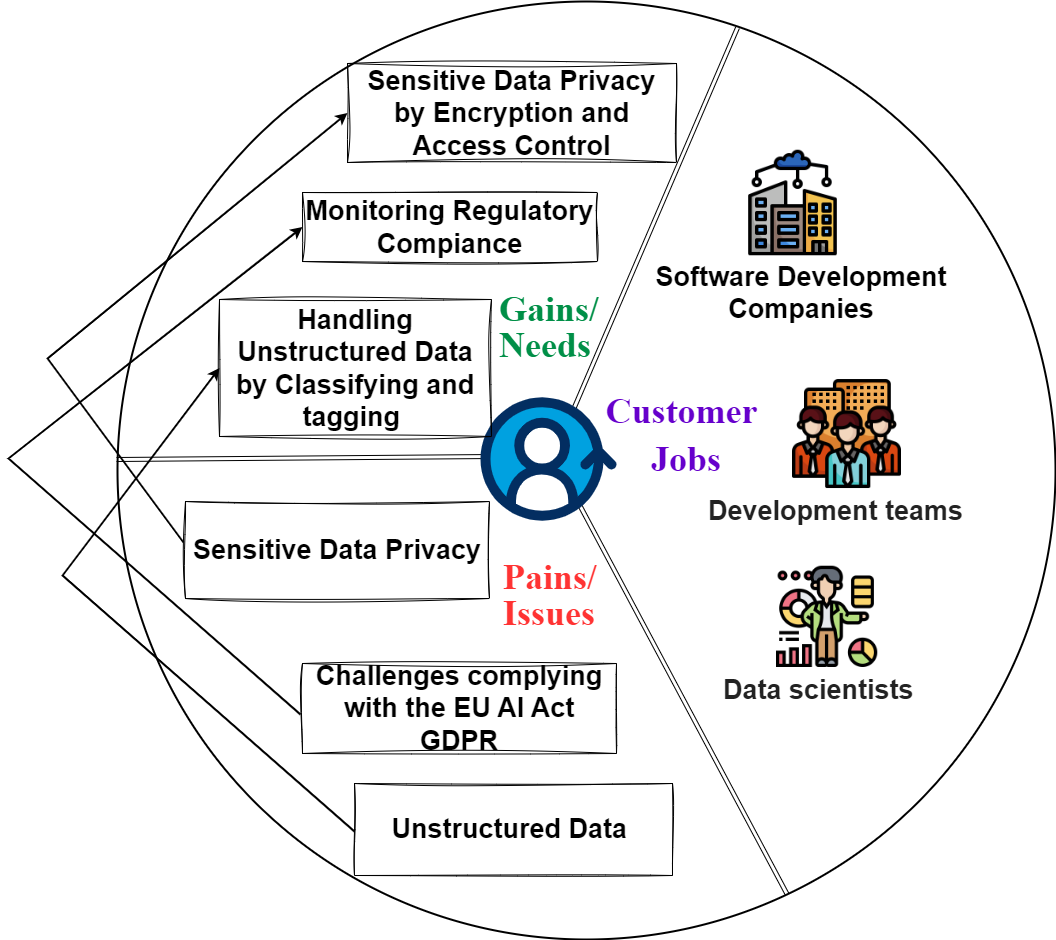

The diagram above was exported from draw.io. Its source (the exported page's mxGraphModel, read from the mxfile embedded in the PNG):
<mxGraphModel dx="2100" dy="1060" grid="0" gridSize="10" guides="1" tooltips="1" connect="1" arrows="1" fold="1" page="1" pageScale="1" pageWidth="850" pageHeight="1100" math="0" shadow="0">
  <root>
    <mxCell id="0" />
    <mxCell id="1" parent="0" />
    <mxCell id="SwDt-olNFkws1J3SlWin-7" value="" style="ellipse;whiteSpace=wrap;html=1;aspect=fixed;strokeWidth=2;" parent="1" vertex="1">
      <mxGeometry x="410" y="620" width="938" height="938" as="geometry" />
    </mxCell>
    <mxCell id="SwDt-olNFkws1J3SlWin-8" value="" style="shape=link;html=1;rounded=0;exitX=0.661;exitY=0.028;exitDx=0;exitDy=0;exitPerimeter=0;entryX=0.714;entryY=0.952;entryDx=0;entryDy=0;entryPerimeter=0;" parent="1" source="SwDt-olNFkws1J3SlWin-7" target="SwDt-olNFkws1J3SlWin-7" edge="1">
      <mxGeometry width="100" relative="1" as="geometry">
        <mxPoint x="942" y="1049.5" as="sourcePoint" />
        <mxPoint x="878" y="1456.5" as="targetPoint" />
        <Array as="points">
          <mxPoint x="846" y="1074.5" />
        </Array>
      </mxGeometry>
    </mxCell>
    <mxCell id="SwDt-olNFkws1J3SlWin-9" value="" style="html=1;rounded=0;endArrow=none;endFill=0;strokeWidth=1;shape=link;startArrow=none;startFill=0;" parent="1" edge="1">
      <mxGeometry width="100" relative="1" as="geometry">
        <mxPoint x="409" y="1078" as="sourcePoint" />
        <mxPoint x="849" y="1074.5" as="targetPoint" />
      </mxGeometry>
    </mxCell>
    <mxCell id="SwDt-olNFkws1J3SlWin-15" value="" style="verticalLabelPosition=bottom;aspect=fixed;html=1;shape=mxgraph.salesforce.customer_360;" parent="1" vertex="1">
      <mxGeometry x="773" y="1015.63" width="136" height="123.76" as="geometry" />
    </mxCell>
    <mxCell id="SwDt-olNFkws1J3SlWin-23" value="&lt;b style=&quot;font-family: Arial; font-size: 27px; white-space-collapse: preserve;&quot;&gt;Sensitive Data Privacy by Encryption and Access Control&lt;/b&gt;" style="text;html=1;align=center;verticalAlign=middle;whiteSpace=wrap;rounded=0;strokeColor=default;sketch=1;curveFitting=1;jiggle=2;" parent="1" vertex="1">
      <mxGeometry x="640" y="682" width="329" height="99" as="geometry" />
    </mxCell>
    <mxCell id="SwDt-olNFkws1J3SlWin-24" value="&lt;div style=&quot;&quot;&gt;&lt;span style=&quot;background-color: initial; font-size: 27px; white-space-collapse: preserve;&quot;&gt;&lt;font face=&quot;Arial&quot;&gt;&lt;b&gt;Challenges complying with the EU AI Act GDPR&lt;/b&gt;&lt;/font&gt;&lt;/span&gt;&lt;/div&gt;" style="text;html=1;align=center;verticalAlign=middle;whiteSpace=wrap;rounded=0;strokeColor=default;sketch=1;curveFitting=1;jiggle=2;" parent="1" vertex="1">
      <mxGeometry x="595" y="1282" width="314" height="90" as="geometry" />
    </mxCell>
    <mxCell id="SwDt-olNFkws1J3SlWin-25" value="&lt;div style=&quot;&quot;&gt;&lt;span style=&quot;background-color: initial; font-size: 27px; white-space-collapse: preserve;&quot;&gt;&lt;font face=&quot;Arial&quot;&gt;&lt;b&gt;Unstructured Data &lt;/b&gt;&lt;/font&gt;&lt;/span&gt;&lt;/div&gt;" style="text;html=1;align=center;verticalAlign=middle;whiteSpace=wrap;rounded=0;strokeColor=default;sketch=1;curveFitting=1;jiggle=2;" parent="1" vertex="1">
      <mxGeometry x="647" y="1402" width="318" height="92" as="geometry" />
    </mxCell>
    <mxCell id="SwDt-olNFkws1J3SlWin-26" value="&lt;p data-pm-slice=&quot;0 0 []&quot; style=&quot;text-align: left;line-height: 1&quot;&gt;&lt;span style=&quot;background-color: initial; text-align: center; font-size: 36px;&quot;&gt;&lt;font color=&quot;#ff3333&quot; face=&quot;Poppins&quot;&gt;&lt;b&gt;Pains/ Issues&lt;/b&gt;&lt;/font&gt;&lt;/span&gt;&lt;/p&gt;" style="text;html=1;align=center;verticalAlign=middle;whiteSpace=wrap;rounded=0;shadow=0;" parent="1" vertex="1">
      <mxGeometry x="795" y="1179" width="104" height="67.5" as="geometry" />
    </mxCell>
    <mxCell id="SwDt-olNFkws1J3SlWin-28" value="&lt;div style=&quot;&quot;&gt;&lt;span style=&quot;background-color: initial; font-size: 27px; white-space-collapse: preserve;&quot;&gt;&lt;font face=&quot;Arial&quot;&gt;&lt;b&gt;Sensitive Data Privacy&lt;/b&gt;&lt;/font&gt;&lt;/span&gt;&lt;/div&gt;" style="text;html=1;align=center;verticalAlign=middle;whiteSpace=wrap;rounded=0;strokeColor=default;sketch=1;curveFitting=1;jiggle=2;" parent="1" vertex="1">
      <mxGeometry x="478" y="1120" width="304" height="97" as="geometry" />
    </mxCell>
    <mxCell id="SwDt-olNFkws1J3SlWin-29" value="&lt;b style=&quot;font-size: 27px; font-variant-ligatures: none; white-space-collapse: preserve;&quot;&gt;&lt;font data-font-src=&quot;https://fonts.googleapis.com/css?family=Arial&quot; face=&quot;Arial&quot;&gt;Monitoring Regulatory Compiance&lt;/font&gt;&lt;/b&gt;" style="text;html=1;align=center;verticalAlign=middle;whiteSpace=wrap;rounded=0;strokeColor=default;sketch=1;curveFitting=1;jiggle=2;" parent="1" vertex="1">
      <mxGeometry x="595" y="811" width="295" height="69" as="geometry" />
    </mxCell>
    <mxCell id="SwDt-olNFkws1J3SlWin-30" value="&lt;b style=&quot;font-variant-ligatures: none; white-space-collapse: preserve;&quot;&gt;&lt;font style=&quot;font-size: 27px;&quot; data-font-src=&quot;https://fonts.googleapis.com/css?family=Arial&quot; face=&quot;Arial&quot;&gt;Handling &lt;/font&gt;&lt;/b&gt;&lt;b style=&quot;font-family: Arial; font-size: 27px; white-space-collapse: preserve;&quot;&gt;Unstructured Data&lt;/b&gt;&lt;div&gt;&lt;b style=&quot;font-family: Arial; font-size: 27px; white-space-collapse: preserve;&quot;&gt;by Classifying and tagging &lt;/b&gt;&lt;/div&gt;" style="text;html=1;align=center;verticalAlign=middle;whiteSpace=wrap;rounded=0;strokeColor=default;sketch=1;curveFitting=1;jiggle=2;" parent="1" vertex="1">
      <mxGeometry x="512" y="918" width="272" height="137" as="geometry" />
    </mxCell>
    <mxCell id="SwDt-olNFkws1J3SlWin-31" value="&lt;p data-pm-slice=&quot;0 0 []&quot; style=&quot;text-align: left;line-height: 1&quot;&gt;&lt;span style=&quot;background-color: initial; text-align: center;&quot;&gt;&lt;font color=&quot;#008f47&quot; style=&quot;&quot; face=&quot;Poppins&quot;&gt;&lt;span style=&quot;font-size: 36px;&quot;&gt;&lt;b style=&quot;&quot;&gt;Gains&lt;/b&gt;&lt;/span&gt;&lt;b style=&quot;font-size: 36px;&quot;&gt;/ Needs&lt;/b&gt;&lt;/font&gt;&lt;/span&gt;&lt;/p&gt;" style="text;html=1;align=center;verticalAlign=middle;whiteSpace=wrap;rounded=0;shadow=0;" parent="1" vertex="1">
      <mxGeometry x="791" y="911" width="104" height="67.5" as="geometry" />
    </mxCell>
    <mxCell id="SwDt-olNFkws1J3SlWin-47" value="&lt;p data-pm-slice=&quot;0 0 []&quot; style=&quot;text-align: center; line-height: 1;&quot;&gt;&lt;font color=&quot;#6600cc&quot; face=&quot;Poppins&quot;&gt;&lt;span style=&quot;font-size: 36px;&quot;&gt;&lt;b style=&quot;&quot;&gt;Customer&lt;/b&gt;&lt;/span&gt;&lt;/font&gt;&lt;/p&gt;&lt;p data-pm-slice=&quot;0 0 []&quot; style=&quot;text-align: center; line-height: 1;&quot;&gt;&lt;font color=&quot;#6600cc&quot;&gt;&lt;font style=&quot;&quot; face=&quot;Poppins&quot;&gt;&lt;span style=&quot;font-size: 36px;&quot;&gt;&lt;b style=&quot;&quot;&gt;&amp;nbsp;&lt;/b&gt;&lt;/span&gt;&lt;/font&gt;&lt;b style=&quot;font-size: 36px; font-family: Poppins; background-color: initial;&quot;&gt;Jobs&lt;/b&gt;&lt;/font&gt;&lt;/p&gt;" style="text;html=1;align=center;verticalAlign=middle;whiteSpace=wrap;rounded=0;shadow=0;" parent="1" vertex="1">
      <mxGeometry x="880" y="1025" width="189" height="55.07" as="geometry" />
    </mxCell>
    <mxCell id="ZhxaxV2mMpzMTR5qpYHS-2" value="&lt;font face=&quot;Arial&quot;&gt;&lt;span style=&quot;font-size: 27px;&quot;&gt;&lt;b&gt;Software Development Companies&lt;/b&gt;&lt;/span&gt;&lt;/font&gt;" style="text;whiteSpace=wrap;html=1;align=center;" parent="1" vertex="1">
      <mxGeometry x="942" y="873" width="304" height="51" as="geometry" />
    </mxCell>
    <mxCell id="ZhxaxV2mMpzMTR5qpYHS-3" value="" style="shape=image;verticalLabelPosition=bottom;labelBackgroundColor=default;verticalAlign=top;aspect=fixed;imageAspect=0;image=https://cdn-icons-png.flaticon.com/512/3968/3968686.png;" parent="1" vertex="1">
      <mxGeometry x="1031" y="767" width="109" height="109" as="geometry" />
    </mxCell>
    <mxCell id="ZhxaxV2mMpzMTR5qpYHS-4" value="" style="shape=image;verticalLabelPosition=bottom;labelBackgroundColor=default;verticalAlign=top;aspect=fixed;imageAspect=0;image=https://cdn-icons-png.flaticon.com/512/5865/5865919.png;" parent="1" vertex="1">
      <mxGeometry x="1069" y="1184.7299999999998" width="101.27" height="101.27" as="geometry" />
    </mxCell>
    <mxCell id="ZhxaxV2mMpzMTR5qpYHS-5" value="&lt;div style=&quot;&quot;&gt;&lt;font face=&quot;Arial&quot; color=&quot;#222222&quot;&gt;&lt;span style=&quot;font-size: 27px;&quot;&gt;&lt;b&gt;Development teams&lt;/b&gt;&lt;/span&gt;&lt;/font&gt;&lt;br&gt;&lt;/div&gt;" style="text;whiteSpace=wrap;html=1;" parent="1" vertex="1">
      <mxGeometry x="999" y="1107" width="276" height="51" as="geometry" />
    </mxCell>
    <mxCell id="ZhxaxV2mMpzMTR5qpYHS-6" value="" style="shape=image;verticalLabelPosition=bottom;labelBackgroundColor=default;verticalAlign=top;aspect=fixed;imageAspect=0;image=https://cdn-icons-png.freepik.com/512/5404/5404936.png;" parent="1" vertex="1">
      <mxGeometry x="1085" y="998.03" width="109" height="109" as="geometry" />
    </mxCell>
    <mxCell id="ZhxaxV2mMpzMTR5qpYHS-7" value="&lt;div style=&quot;&quot;&gt;&lt;div style=&quot;&quot;&gt;&lt;font face=&quot;Arial&quot; color=&quot;#222222&quot;&gt;&lt;span style=&quot;font-size: 27px;&quot;&gt;&lt;b&gt;Data scientists&lt;/b&gt;&lt;/span&gt;&lt;/font&gt;&lt;br&gt;&lt;/div&gt;&lt;/div&gt;" style="text;whiteSpace=wrap;html=1;" parent="1" vertex="1">
      <mxGeometry x="1014" y="1286" width="208" height="51" as="geometry" />
    </mxCell>
    <mxCell id="gImlOfhrU9hODu549W-s-2" value="" style="endArrow=classic;html=1;rounded=0;entryX=0;entryY=0.5;entryDx=0;entryDy=0;strokeWidth=2;" parent="1" target="SwDt-olNFkws1J3SlWin-29" edge="1">
      <mxGeometry width="50" height="50" relative="1" as="geometry">
        <mxPoint x="593" y="1333" as="sourcePoint" />
        <mxPoint x="639" y="1287" as="targetPoint" />
        <Array as="points">
          <mxPoint x="301" y="1077" />
        </Array>
      </mxGeometry>
    </mxCell>
    <mxCell id="gImlOfhrU9hODu549W-s-3" value="" style="endArrow=classic;html=1;rounded=0;entryX=0;entryY=0.5;entryDx=0;entryDy=0;strokeWidth=2;" parent="1" target="SwDt-olNFkws1J3SlWin-23" edge="1">
      <mxGeometry width="50" height="50" relative="1" as="geometry">
        <mxPoint x="476" y="1161" as="sourcePoint" />
        <mxPoint x="478" y="674" as="targetPoint" />
        <Array as="points">
          <mxPoint x="340" y="977" />
        </Array>
      </mxGeometry>
    </mxCell>
    <mxCell id="gImlOfhrU9hODu549W-s-4" value="" style="endArrow=classic;html=1;rounded=0;entryX=0;entryY=0.5;entryDx=0;entryDy=0;strokeWidth=2;" parent="1" target="SwDt-olNFkws1J3SlWin-30" edge="1">
      <mxGeometry width="50" height="50" relative="1" as="geometry">
        <mxPoint x="647" y="1450" as="sourcePoint" />
        <mxPoint x="649" y="963" as="targetPoint" />
        <Array as="points">
          <mxPoint x="355" y="1194" />
        </Array>
      </mxGeometry>
    </mxCell>
  </root>
</mxGraphModel>